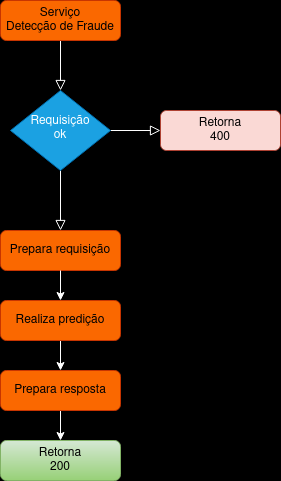

The diagram above was exported from draw.io. Its source (the exported page's mxGraphModel, read from the mxfile embedded in the PNG):
<mxGraphModel dx="2074" dy="714" grid="1" gridSize="10" guides="1" tooltips="1" connect="1" arrows="1" fold="1" page="1" pageScale="1" pageWidth="850" pageHeight="1100" background="#000000" math="0" shadow="0">
  <root>
    <mxCell id="0" />
    <mxCell id="1" parent="0" />
    <mxCell id="OY06bUgrN2HajGWiWhZl-1" value="" style="rounded=0;html=1;jettySize=auto;orthogonalLoop=1;fontSize=11;endArrow=block;endFill=0;endSize=8;strokeWidth=1;shadow=0;labelBackgroundColor=none;edgeStyle=orthogonalEdgeStyle;strokeColor=#FFFFFF;" edge="1" parent="1" source="OY06bUgrN2HajGWiWhZl-2" target="OY06bUgrN2HajGWiWhZl-5">
      <mxGeometry relative="1" as="geometry" />
    </mxCell>
    <mxCell id="OY06bUgrN2HajGWiWhZl-2" value="&lt;div&gt;Serviço&lt;/div&gt;&lt;div&gt;Detecção de Fraude&lt;/div&gt;" style="rounded=1;whiteSpace=wrap;html=1;fontSize=12;glass=0;strokeWidth=1;shadow=0;fillColor=#fa6800;strokeColor=#C73500;fontColor=#000000;" vertex="1" parent="1">
      <mxGeometry x="340" y="90" width="120" height="40" as="geometry" />
    </mxCell>
    <mxCell id="OY06bUgrN2HajGWiWhZl-3" value="Yes" style="rounded=0;html=1;jettySize=auto;orthogonalLoop=1;fontSize=11;endArrow=block;endFill=0;endSize=8;strokeWidth=1;shadow=0;labelBackgroundColor=none;edgeStyle=orthogonalEdgeStyle;entryX=0.5;entryY=0;entryDx=0;entryDy=0;strokeColor=#FFFFFF;" edge="1" parent="1" source="OY06bUgrN2HajGWiWhZl-5" target="OY06bUgrN2HajGWiWhZl-7">
      <mxGeometry y="20" relative="1" as="geometry">
        <mxPoint as="offset" />
        <mxPoint x="400" y="335" as="targetPoint" />
      </mxGeometry>
    </mxCell>
    <mxCell id="OY06bUgrN2HajGWiWhZl-4" value="No" style="edgeStyle=orthogonalEdgeStyle;rounded=0;html=1;jettySize=auto;orthogonalLoop=1;fontSize=11;endArrow=block;endFill=0;endSize=8;strokeWidth=1;shadow=0;labelBackgroundColor=none;strokeColor=#FFFFFF;" edge="1" parent="1" source="OY06bUgrN2HajGWiWhZl-5" target="OY06bUgrN2HajGWiWhZl-6">
      <mxGeometry y="10" relative="1" as="geometry">
        <mxPoint as="offset" />
      </mxGeometry>
    </mxCell>
    <mxCell id="OY06bUgrN2HajGWiWhZl-5" value="&lt;div&gt;Requisição&lt;/div&gt;&lt;div&gt;ok&lt;br&gt;&lt;/div&gt;" style="rhombus;whiteSpace=wrap;html=1;shadow=0;fontFamily=Helvetica;fontSize=12;align=center;strokeWidth=1;spacing=6;spacingTop=-4;fillColor=#1ba1e2;strokeColor=#006EAF;fontColor=#ffffff;" vertex="1" parent="1">
      <mxGeometry x="350" y="180" width="100" height="80" as="geometry" />
    </mxCell>
    <mxCell id="OY06bUgrN2HajGWiWhZl-6" value="&lt;div&gt;Retorna&lt;/div&gt;&lt;div&gt;400&lt;/div&gt;" style="rounded=1;whiteSpace=wrap;html=1;fontSize=12;glass=0;strokeWidth=1;shadow=0;fillColor=#fad9d5;strokeColor=#ae4132;" vertex="1" parent="1">
      <mxGeometry x="500" y="200" width="120" height="40" as="geometry" />
    </mxCell>
    <mxCell id="OY06bUgrN2HajGWiWhZl-7" value="Prepara requisição" style="rounded=1;whiteSpace=wrap;html=1;fontSize=12;glass=0;strokeWidth=1;shadow=0;fillColor=#fa6800;strokeColor=#C73500;fontColor=#000000;" vertex="1" parent="1">
      <mxGeometry x="340" y="320" width="120" height="40" as="geometry" />
    </mxCell>
    <mxCell id="OY06bUgrN2HajGWiWhZl-8" style="edgeStyle=orthogonalEdgeStyle;rounded=0;orthogonalLoop=1;jettySize=auto;html=1;exitX=0.5;exitY=1;exitDx=0;exitDy=0;entryX=0.5;entryY=0;entryDx=0;entryDy=0;strokeColor=#FFFFFF;" edge="1" parent="1" source="OY06bUgrN2HajGWiWhZl-9" target="OY06bUgrN2HajGWiWhZl-11">
      <mxGeometry relative="1" as="geometry" />
    </mxCell>
    <mxCell id="OY06bUgrN2HajGWiWhZl-9" value="Realiza predição" style="rounded=1;whiteSpace=wrap;html=1;fontSize=12;glass=0;strokeWidth=1;shadow=0;fillColor=#fa6800;strokeColor=#C73500;fontColor=#000000;" vertex="1" parent="1">
      <mxGeometry x="340" y="390" width="120" height="40" as="geometry" />
    </mxCell>
    <mxCell id="OY06bUgrN2HajGWiWhZl-10" style="edgeStyle=orthogonalEdgeStyle;rounded=0;orthogonalLoop=1;jettySize=auto;html=1;exitX=0.5;exitY=1;exitDx=0;exitDy=0;entryX=0.5;entryY=0;entryDx=0;entryDy=0;strokeColor=#FFFFFF;" edge="1" parent="1" source="OY06bUgrN2HajGWiWhZl-11" target="OY06bUgrN2HajGWiWhZl-12">
      <mxGeometry relative="1" as="geometry" />
    </mxCell>
    <mxCell id="OY06bUgrN2HajGWiWhZl-11" value="Prepara resposta" style="rounded=1;whiteSpace=wrap;html=1;fontSize=12;glass=0;strokeWidth=1;shadow=0;fillColor=#fa6800;strokeColor=#C73500;fontColor=#000000;" vertex="1" parent="1">
      <mxGeometry x="340" y="460" width="120" height="40" as="geometry" />
    </mxCell>
    <mxCell id="OY06bUgrN2HajGWiWhZl-12" value="&lt;div&gt;Retorna &lt;br&gt;&lt;/div&gt;&lt;div&gt;200&lt;br&gt;&lt;/div&gt;" style="rounded=1;whiteSpace=wrap;html=1;fontSize=12;glass=0;strokeWidth=1;shadow=0;fillColor=#d5e8d4;strokeColor=#82b366;gradientColor=#97d077;" vertex="1" parent="1">
      <mxGeometry x="340" y="530" width="120" height="40" as="geometry" />
    </mxCell>
    <mxCell id="OY06bUgrN2HajGWiWhZl-13" value="" style="endArrow=classic;html=1;rounded=0;exitX=0.5;exitY=1;exitDx=0;exitDy=0;entryX=0.5;entryY=0;entryDx=0;entryDy=0;strokeColor=#FFFFFF;" edge="1" parent="1" source="OY06bUgrN2HajGWiWhZl-7" target="OY06bUgrN2HajGWiWhZl-9">
      <mxGeometry width="50" height="50" relative="1" as="geometry">
        <mxPoint x="610" y="440" as="sourcePoint" />
        <mxPoint x="660" y="390" as="targetPoint" />
      </mxGeometry>
    </mxCell>
  </root>
</mxGraphModel>